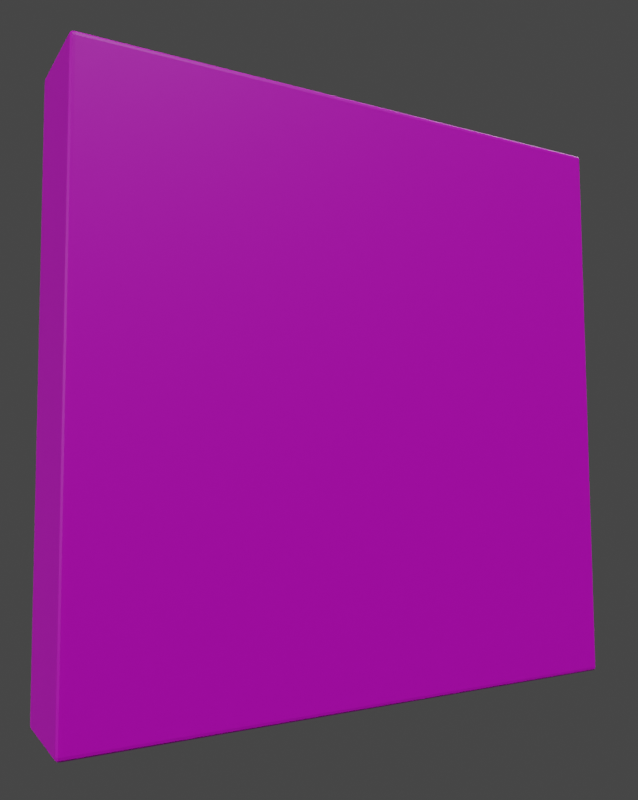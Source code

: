 # Source: box.blend  (saved by Blender 2.91.10; exported with 4.5.12 LTS)
import bpy
from mathutils import Matrix  # noqa: F401  (used for matrix-valued properties, if any)

bpy.ops.wm.read_factory_settings(use_empty=True)
scene = bpy.context.scene
scene.name = 'Scene'

# ---- collections
col_collection = bpy.data.collections.new('Collection'); scene.collection.children.link(col_collection)
col_pl_studio_group = bpy.data.collections.new('pl_studio_group'); col_collection.children.link(col_pl_studio_group)

# ---- images (referenced by path relative to the original .blend; pixels are not part of the script)
import os
ASSET_DIR = os.environ.get("B2B_ASSET_DIR", "")  # directory of the original .blend (textures are referenced by path, not embedded)
HERE = os.path.dirname(os.path.abspath(__file__))  # packed textures are extracted next to this script under _unpacked/

def load_image(name, relpath, width, height, colorspace="sRGB"):
    """Load a texture the original file referenced (path relative to the .blend, or extracted next to this script)."""
    p = next((c for c in (os.path.join(HERE, relpath), os.path.join(ASSET_DIR, relpath)) if relpath and os.path.exists(c)), "")
    if p:
        img = bpy.data.images.load(p, check_existing=True)
        img.name = name
    else:  # same state as the original file: an image datablock whose file is absent (Cycles renders it pink)
        img = bpy.data.images.new(name, width, height)
        img.source = "FILE"
        img.filepath = "//" + (relpath or name)
    img.colorspace_settings.name = colorspace
    return img
img_box_front_png = load_image('box-front.png', 'box-front.png', 1024, 1024, 'sRGB')
img_box_left_png = load_image('box-left.png', 'box-left.png', 1024, 1024, 'sRGB')
img_box_top_png = load_image('box-top.png', 'box-top.png', 1024, 1024, 'sRGB')
img_box_right_png = load_image('box-right.png', 'box-right.png', 1024, 1024, 'sRGB')
img_box_bottom_png = load_image('box-bottom.png', 'box-bottom.png', 1024, 1024, 'sRGB')

# ---- materials (node trees are filled in below, after node groups)
mat_material = bpy.data.materials.new('Material')
mat_material.alpha_threshold = 0.0
mat_material.line_color = (0.0, 0.0, 0.0, 1.0)
mat_front = bpy.data.materials.new('Front')
mat_left = bpy.data.materials.new('Left')
mat_top = bpy.data.materials.new('Top')
mat_right = bpy.data.materials.new('Right')
mat_bottom = bpy.data.materials.new('Bottom')
mat_material_006 = bpy.data.materials.new('Material.006')
mat_material_006.alpha_threshold = 0.0
mat_material_006.roughness = 0.5
mat_material_005 = bpy.data.materials.new('Material.005')
mat_material_005.alpha_threshold = 0.0
mat_material_005.roughness = 0.5

# ---- material node trees
mat_material.use_nodes = True; mat_material.node_tree.nodes.clear()
_N = mat_material.node_tree.nodes; _L = mat_material.node_tree.links
n0 = _N.new('ShaderNodeOutputMaterial'); n0.name = 'Material Output'; n0.location = (300, 300)
n1 = _N.new('ShaderNodeBsdfPrincipled'); n1.name = 'Principled BSDF'; n1.location = (10, 300)
n1.distribution = 'GGX'
n1.subsurface_method = 'BURLEY'
n1.inputs[2].default_value = 0.4
n1.inputs[3].default_value = 1.45
n1.inputs[27].default_value = (0.0, 0.0, 0.0, 1.0)
n1.inputs[28].default_value = 1.0
_L.new(n1.outputs[0], n0.inputs[0])
n0.is_active_output = True
mat_front.use_nodes = True; mat_front.node_tree.nodes.clear()
_N = mat_front.node_tree.nodes; _L = mat_front.node_tree.links
n0 = _N.new('ShaderNodeBsdfPrincipled'); n0.name = 'Principled BSDF'; n0.location = (10, 300)
n0.distribution = 'GGX'
n0.subsurface_method = 'BURLEY'
n0.inputs[3].default_value = 1.45
n0.inputs[27].default_value = (0.0, 0.0, 0.0, 1.0)
n0.inputs[28].default_value = 1.0
n1 = _N.new('ShaderNodeOutputMaterial'); n1.name = 'Material Output'; n1.location = (300, 300)
n2 = _N.new('ShaderNodeTexImage'); n2.name = 'Image Texture'; n2.location = (-280, 280)
n2.image = img_box_front_png
_L.new(n0.outputs[0], n1.inputs[0])
_L.new(n2.outputs[0], n0.inputs[0])
n1.is_active_output = True
mat_left.use_nodes = True; mat_left.node_tree.nodes.clear()
_N = mat_left.node_tree.nodes; _L = mat_left.node_tree.links
n0 = _N.new('ShaderNodeBsdfPrincipled'); n0.name = 'Principled BSDF'; n0.location = (10, 300)
n0.distribution = 'GGX'
n0.subsurface_method = 'BURLEY'
n0.inputs[3].default_value = 1.45
n0.inputs[27].default_value = (0.0, 0.0, 0.0, 1.0)
n0.inputs[28].default_value = 1.0
n1 = _N.new('ShaderNodeOutputMaterial'); n1.name = 'Material Output'; n1.location = (300, 300)
n2 = _N.new('ShaderNodeTexImage'); n2.name = 'Image Texture'; n2.location = (-280, 280)
n2.image = img_box_left_png
_L.new(n0.outputs[0], n1.inputs[0])
_L.new(n2.outputs[0], n0.inputs[0])
n1.is_active_output = True
mat_top.use_nodes = True; mat_top.node_tree.nodes.clear()
_N = mat_top.node_tree.nodes; _L = mat_top.node_tree.links
n0 = _N.new('ShaderNodeBsdfPrincipled'); n0.name = 'Principled BSDF'; n0.location = (10, 300)
n0.distribution = 'GGX'
n0.subsurface_method = 'BURLEY'
n0.inputs[3].default_value = 1.45
n0.inputs[27].default_value = (0.0, 0.0, 0.0, 1.0)
n0.inputs[28].default_value = 1.0
n1 = _N.new('ShaderNodeOutputMaterial'); n1.name = 'Material Output'; n1.location = (300, 300)
n2 = _N.new('ShaderNodeTexImage'); n2.name = 'Image Texture'; n2.location = (-280, 280)
n2.image = img_box_top_png
_L.new(n0.outputs[0], n1.inputs[0])
_L.new(n2.outputs[0], n0.inputs[0])
n1.is_active_output = True
mat_right.use_nodes = True; mat_right.node_tree.nodes.clear()
_N = mat_right.node_tree.nodes; _L = mat_right.node_tree.links
n0 = _N.new('ShaderNodeBsdfPrincipled'); n0.name = 'Principled BSDF'; n0.location = (10, 300)
n0.distribution = 'GGX'
n0.subsurface_method = 'BURLEY'
n0.inputs[3].default_value = 1.45
n0.inputs[27].default_value = (0.0, 0.0, 0.0, 1.0)
n0.inputs[28].default_value = 1.0
n1 = _N.new('ShaderNodeOutputMaterial'); n1.name = 'Material Output'; n1.location = (300, 300)
n2 = _N.new('ShaderNodeTexImage'); n2.name = 'Image Texture'; n2.location = (-280, 280)
n2.image = img_box_right_png
_L.new(n0.outputs[0], n1.inputs[0])
_L.new(n2.outputs[0], n0.inputs[0])
n1.is_active_output = True
mat_bottom.use_nodes = True; mat_bottom.node_tree.nodes.clear()
_N = mat_bottom.node_tree.nodes; _L = mat_bottom.node_tree.links
n0 = _N.new('ShaderNodeBsdfPrincipled'); n0.name = 'Principled BSDF'; n0.location = (10, 300)
n0.distribution = 'GGX'
n0.subsurface_method = 'BURLEY'
n0.inputs[3].default_value = 1.45
n0.inputs[27].default_value = (0.0, 0.0, 0.0, 1.0)
n0.inputs[28].default_value = 1.0
n1 = _N.new('ShaderNodeOutputMaterial'); n1.name = 'Material Output'; n1.location = (300, 300)
n2 = _N.new('ShaderNodeTexImage'); n2.name = 'Image Texture'; n2.location = (-280, 280)
n2.image = img_box_bottom_png
_L.new(n0.outputs[0], n1.inputs[0])
_L.new(n2.outputs[0], n0.inputs[0])
n1.is_active_output = True
mat_material_006.use_nodes = True; mat_material_006.node_tree.nodes.clear()
_N = mat_material_006.node_tree.nodes; _L = mat_material_006.node_tree.links
n0 = _N.new('ShaderNodeOutputMaterial'); n0.name = 'Material Output'; n0.location = (300, 300)
n1 = _N.new('ShaderNodeEmission'); n1.name = 'Emission'; n1.location = (10, 300)
n1.inputs[0].default_value = (0.8, 0.8, 0.8, 1.0)
n1.inputs[1].default_value = 10.0
_L.new(n1.outputs[0], n0.inputs[0])
n0.is_active_output = True
mat_material_005.use_nodes = True; mat_material_005.node_tree.nodes.clear()
_N = mat_material_005.node_tree.nodes; _L = mat_material_005.node_tree.links
n0 = _N.new('ShaderNodeOutputMaterial'); n0.name = 'Material Output'; n0.location = (300, 300)
n1 = _N.new('ShaderNodeBsdfDiffuse'); n1.name = 'Diffuse BSDF'; n1.location = (10, 300)
n1.inputs[0].default_value = (0.0, 0.0, 0.0, 1.0)
n1.inputs[1].default_value = 1.0
_L.new(n1.outputs[0], n0.inputs[0])
n0.is_active_output = True

# ---- world
world_world = bpy.data.worlds.new('World'); scene.world = world_world
world_world.use_nodes = True; world_world.node_tree.nodes.clear()
_N = world_world.node_tree.nodes; _L = world_world.node_tree.links
n0 = _N.new('ShaderNodeOutputWorld'); n0.name = 'World Output'; n0.location = (300, 300)
n1 = _N.new('ShaderNodeBackground'); n1.name = 'Background'; n1.location = (10, 300)
n1.inputs[0].default_value = (0.05088, 0.05088, 0.05088, 1.0)
_L.new(n1.outputs[0], n0.inputs[0])
n0.is_active_output = True
world_world.color = (0.05088, 0.05088, 0.05088)
world_world.use_sun_shadow = False
world_world.sun_shadow_jitter_overblur = 0.0

# ---- cameras
cam_camera = bpy.data.cameras.new('Camera')
cam_camera.clip_end = 100.0
cam_camera.lens = 37.63
cam_camera.ortho_scale = 7.314

# ---- lights
light_light = bpy.data.lights.new('Light', 'POINT')
light_light.transmission_factor = 0.0
light_light.energy = 1000.0
light_light.shadow_soft_size = 0.1
light_light.shadow_maximum_resolution = 0.006
light_light.use_absolute_resolution = True
light_area_007 = bpy.data.lights.new('Area.007', 'AREA')
light_area_007.transmission_factor = 0.0
light_area_007.energy = 35.34
light_area_007.shadow_buffer_clip_start = 0.5
light_area_007.shadow_soft_size = 6.0
light_area_007.shadow_maximum_resolution = 0.006
light_area_007.use_absolute_resolution = True
light_area_007.size = 6.0
light_area_007.size_y = 0.1
light_area_008 = bpy.data.lights.new('Area.008', 'AREA')
light_area_008.transmission_factor = 0.0
light_area_008.energy = 706.9
light_area_008.shadow_buffer_clip_start = 0.5
light_area_008.shadow_soft_size = 6.0
light_area_008.shadow_maximum_resolution = 0.006
light_area_008.use_absolute_resolution = True
light_area_008.size = 6.0
light_area_008.size_y = 0.1

# ---- meshes
me_cube = bpy.data.meshes.new('Cube')
me_cube.from_pydata([(0.02278, 0.1425, 0.1403), (0.02278, 0.1403, 0.1425), (0.025, 0.1403, 0.1403), (0.02278, 0.1423, 0.1415), (0.02398, 0.1423, 0.1403), (0.02397, 0.1421, 0.1415), (0.02398, 0.1403, 0.1423), (0.02278, 0.1415, 0.1423), (0.02397, 0.1415, 0.1421), (0.02482, 0.1415, 0.1403), (0.02482, 0.1403, 0.1415), (0.02462, 0.1415, 0.1415), (0.02278, 0.1403, -0.1425), (0.02278, 0.1425, -0.1403), (0.025, 0.1403, -0.1403), (0.02278, 0.1415, -0.1423), (0.02398, 0.1403, -0.1423), (0.02397, 0.1415, -0.1421), (0.02398, 0.1423, -0.1403), (0.02278, 0.1423, -0.1415), (0.02397, 0.1421, -0.1415), (0.02482, 0.1403, -0.1415), (0.02482, 0.1415, -0.1403), (0.02462, 0.1415, -0.1415), (0.025, -0.1403, 0.1403), (0.02278, -0.1403, 0.1425), (0.02278, -0.1425, 0.1403), (0.02482, -0.1403, 0.1415), (0.02482, -0.1415, 0.1403), (0.02462, -0.1415, 0.1415), (0.02278, -0.1415, 0.1423), (0.02398, -0.1403, 0.1423), (0.02397, -0.1415, 0.1421), (0.02398, -0.1423, 0.1403), (0.02278, -0.1423, 0.1415), (0.02397, -0.1421, 0.1415), (0.025, -0.1403, -0.1403), (0.02278, -0.1425, -0.1403), (0.02278, -0.1403, -0.1425), (0.02482, -0.1415, -0.1403), (0.02482, -0.1403, -0.1415), (0.02462, -0.1415, -0.1415), (0.02278, -0.1423, -0.1415), (0.02398, -0.1423, -0.1403), (0.02397, -0.1421, -0.1415), (0.02398, -0.1403, -0.1423), (0.02278, -0.1415, -0.1423), (0.02397, -0.1415, -0.1421), (-0.02278, 0.1425, 0.1403), (-0.025, 0.1403, 0.1403), (-0.02278, 0.1403, 0.1425), (-0.02398, 0.1423, 0.1403), (-0.02278, 0.1423, 0.1415), (-0.02397, 0.1421, 0.1415), (-0.02482, 0.1403, 0.1415), (-0.02482, 0.1415, 0.1403), (-0.02462, 0.1415, 0.1415), (-0.02278, 0.1415, 0.1423), (-0.02398, 0.1403, 0.1423), (-0.02397, 0.1415, 0.1421), (-0.025, 0.1403, -0.1403), (-0.02278, 0.1425, -0.1403), (-0.02278, 0.1403, -0.1425), (-0.02482, 0.1415, -0.1403), (-0.02482, 0.1403, -0.1415), (-0.02462, 0.1415, -0.1415), (-0.02278, 0.1423, -0.1415), (-0.02398, 0.1423, -0.1403), (-0.02397, 0.1421, -0.1415), (-0.02398, 0.1403, -0.1423), (-0.02278, 0.1415, -0.1423), (-0.02397, 0.1415, -0.1421), (-0.025, -0.1403, 0.1403), (-0.02278, -0.1425, 0.1403), (-0.02278, -0.1403, 0.1425), (-0.02482, -0.1415, 0.1403), (-0.02482, -0.1403, 0.1415), (-0.02462, -0.1415, 0.1415), (-0.02278, -0.1423, 0.1415), (-0.02398, -0.1423, 0.1403), (-0.02397, -0.1421, 0.1415), (-0.02398, -0.1403, 0.1423), (-0.02278, -0.1415, 0.1423), (-0.02397, -0.1415, 0.1421), (-0.02278, -0.1403, -0.1425), (-0.02278, -0.1425, -0.1403), (-0.025, -0.1403, -0.1403), (-0.02278, -0.1415, -0.1423), (-0.02398, -0.1403, -0.1423), (-0.02397, -0.1415, -0.1421), (-0.02398, -0.1423, -0.1403), (-0.02278, -0.1423, -0.1415), (-0.02397, -0.1421, -0.1415), (-0.02482, -0.1403, -0.1415), (-0.02482, -0.1415, -0.1403), (-0.02462, -0.1415, -0.1415)], [], [(62, 12, 38, 84), (86, 72, 49, 60), (37, 26, 73, 85), (1, 50, 74, 25), (14, 2, 24, 36), (0, 3, 5, 4), (3, 7, 8, 5), (1, 6, 8, 7), (6, 10, 11, 8), (2, 9, 11, 10), (9, 4, 5, 11), (5, 8, 11), (12, 15, 17, 16), (15, 19, 20, 17), (13, 18, 20, 19), (18, 22, 23, 20), (14, 21, 23, 22), (21, 16, 17, 23), (17, 20, 23), (24, 27, 29, 28), (27, 31, 32, 29), (25, 30, 32, 31), (30, 34, 35, 32), (26, 33, 35, 34), (33, 28, 29, 35), (29, 32, 35), (36, 39, 41, 40), (39, 43, 44, 41), (37, 42, 44, 43), (42, 46, 47, 44), (38, 45, 47, 46), (45, 40, 41, 47), (41, 44, 47), (48, 51, 53, 52), (51, 55, 56, 53), (49, 54, 56, 55), (54, 58, 59, 56), (50, 57, 59, 58), (57, 52, 53, 59), (53, 56, 59), (60, 63, 65, 64), (63, 67, 68, 65), (61, 66, 68, 67), (66, 70, 71, 68), (62, 69, 71, 70), (69, 64, 65, 71), (65, 68, 71), (72, 75, 77, 76), (75, 79, 80, 77), (73, 78, 80, 79), (78, 82, 83, 80), (74, 81, 83, 82), (81, 76, 77, 83), (77, 80, 83), (84, 87, 89, 88), (87, 91, 92, 89), (85, 90, 92, 91), (90, 94, 95, 92), (86, 93, 95, 94), (93, 88, 89, 95), (89, 92, 95), (62, 84, 88, 69), (69, 88, 93, 64), (64, 93, 86, 60), (12, 62, 70, 15), (15, 70, 66, 19), (19, 66, 61, 13), (2, 14, 22, 9), (9, 22, 18, 4), (4, 18, 13, 0), (85, 73, 79, 90), (90, 79, 75, 94), (94, 75, 72, 86), (26, 37, 43, 33), (33, 43, 39, 28), (28, 39, 36, 24), (48, 61, 67, 51), (51, 67, 63, 55), (55, 63, 60, 49), (25, 74, 82, 30), (30, 82, 78, 34), (34, 78, 73, 26), (1, 25, 31, 6), (6, 31, 27, 10), (10, 27, 24, 2), (84, 38, 46, 87), (87, 46, 42, 91), (91, 42, 37, 85), (74, 50, 58, 81), (81, 58, 54, 76), (76, 54, 49, 72), (50, 1, 7, 57), (57, 7, 3, 52), (52, 3, 0, 48), (38, 12, 16, 45), (45, 16, 21, 40), (40, 21, 14, 36), (61, 48, 0, 13)])
me_cube.polygons.foreach_set('material_index', [5, 0, 2, 3, 1, 4, 3, 3, 3, 1, 1, 3, 5, 5, 4, 1, 1, 5, 5, 1, 3, 3, 3, 2, 2, 3, 1, 2, 2, 2, 5, 5, 2, 4, 0, 0, 3, 3, 3, 0, 0, 0, 4, 5, 5, 0, 0, 0, 2, 2, 3, 3, 3, 2, 5, 2, 2, 2, 0, 0, 2, 5, 0, 0, 5, 5, 4, 1, 1, 4, 2, 2, 0, 2, 2, 1, 4, 0, 0, 3, 3, 2, 3, 3, 1, 5, 2, 2, 3, 3, 0, 3, 3, 4, 5, 5, 1, 4])
_uv = me_cube.uv_layers.new(name='UVMap')
_uv.uv.foreach_set('vector', [0.9922, 0.04452, 0.9921, 0.9556, 0.007798, 0.9555, 0.007889, 0.04443, 0.3769, 0.001949, 0.6231, 0.001949, 0.6231, 0.2481, 0.3769, 0.2481, 0.9556, 0.007795, 0.9556, 0.9922, 0.04443, 0.9922, 0.04443, 0.007795, 0.9922, 0.04443, 0.9921, 0.9556, 0.007794, 0.9555, 0.007794, 0.04443, 0.9922, 0.007795, 0.9922, 0.9922, 0.007795, 0.9922, 0.007795, 0.007795, 0.04443, 0.9922, 0.04443, 0.9964, 0.02066, 0.9964, 0.02045, 0.9922, 0.9994, 0.04443, 1.0, 0.04443, 1.0, 0.02066, 0.9987, 0.02066, 0.9922, 0.04443, 0.9922, 0.02045, 0.9964, 0.02066, 0.9964, 0.04443, 0.9922, 0.02045, 0.9922, 4.646e-10, 0.9964, 2.16e-10, 0.9964, 0.02066, 0.9922, 0.9922, 0.9964, 0.9922, 0.9964, 0.9964, 0.9922, 0.9964, 0.9964, 0.9922, 1.0, 0.9922, 1.0, 0.9964, 0.9964, 0.9964, 0.9987, 0.02066, 1.0, 0.02066, 0.9964, 2.16e-10, 0.9921, 0.9556, 0.9963, 0.9556, 0.9963, 0.9793, 0.9921, 0.9795, 0.9963, 0.9556, 0.9999, 0.9556, 0.9999, 0.9793, 0.9963, 0.9793, 0.04443, 0.007836, 0.02045, 0.007836, 0.02066, 0.003666, 0.04443, 0.00363, 0.9994, 0.007795, 1.0, 0.007795, 1.0, 0.003624, 0.9987, 0.003624, 0.9922, 0.007795, 0.9922, 0.003589, 0.9964, 0.003624, 0.9964, 0.007795, 0.9921, 0.9964, 0.9921, 1.0, 0.9963, 1.0, 0.9963, 0.9923, 0.9963, 0.9793, 0.9999, 0.9793, 0.9963, 1.0, 0.007795, 0.9922, 0.007795, 0.9964, 0.003624, 0.9964, 0.003589, 0.9922, 0.007795, 0.003634, 0.007795, 5.914e-08, 0.003624, 5.939e-08, 0.003624, 0.007681, 0.007794, 0.04443, 0.003588, 0.04443, 0.003624, 0.02065, 0.007795, 0.02045, 0.003588, 0.04443, 0.0, 0.04443, 0.0, 0.02065, 0.003624, 0.02065, 0.9556, 0.9922, 0.9795, 0.9922, 0.9793, 0.9964, 0.9556, 0.9964, 0.9795, 0.9922, 1.0, 0.9922, 1.0, 0.9964, 0.9793, 0.9964, 0.003624, 0.007681, 0.0, 0.02065, 0.0, 0.02065, 0.007795, 0.007795, 0.003589, 0.007795, 0.003624, 0.003624, 0.007795, 0.003589, 0.9964, 0.007795, 1.0, 0.007795, 1.0, 0.003624, 0.9923, 0.003624, 0.9556, 0.007795, 0.9556, 0.003589, 0.9793, 0.003624, 0.9795, 0.007795, 0.9556, 0.003589, 0.9556, 0.0, 0.9793, 0.0, 0.9793, 0.003624, 0.007798, 0.9555, 0.007796, 0.9794, 0.003625, 0.9792, 0.003593, 0.9555, 0.007796, 0.9794, 0.007794, 0.9999, 0.003623, 0.9999, 0.003625, 0.9792, 0.9923, 0.003624, 0.9793, 0.0, 0.9793, 0.0, 0.9556, 0.9922, 0.9795, 0.9922, 0.9793, 0.9964, 0.9556, 0.9964, 0.6231, 0.2498, 0.6231, 0.25, 0.6241, 0.25, 0.6241, 0.2497, 0.6231, 0.2481, 0.6241, 0.2481, 0.6241, 0.2491, 0.6231, 0.2491, 0.9921, 0.9964, 0.9921, 1.0, 0.9963, 1.0, 0.9963, 0.9923, 0.9921, 0.9556, 0.9963, 0.9556, 0.9963, 0.9793, 0.9921, 0.9795, 0.9963, 0.9556, 0.9999, 0.9556, 0.9999, 0.9793, 0.9963, 0.9793, 0.6241, 0.2497, 0.6241, 0.25, 0.625, 0.2491, 0.3769, 0.2481, 0.3769, 0.2491, 0.3759, 0.2491, 0.3759, 0.2481, 0.3769, 0.2491, 0.3769, 0.25, 0.3759, 0.25, 0.3759, 0.2491, 0.9556, 0.007836, 0.9556, 0.00363, 0.9793, 0.003666, 0.9795, 0.007836, 0.9994, 0.04453, 1.0, 0.04453, 1.0, 0.02075, 0.9987, 0.02075, 0.9922, 0.04452, 0.9922, 0.02055, 0.9964, 0.02075, 0.9964, 0.04452, 0.3752, 0.2481, 0.375, 0.2481, 0.375, 0.2491, 0.3753, 0.2491, 0.3759, 0.2491, 0.3759, 0.25, 0.375, 0.2491, 0.6231, 0.001949, 0.6231, 0.0008971, 0.6241, 0.0009059, 0.6241, 0.001949, 0.003635, 0.9922, 2.366e-07, 0.9922, 2.376e-07, 0.9964, 0.007682, 0.9964, 0.04443, 0.9922, 0.04443, 0.9964, 0.02066, 0.9964, 0.02045, 0.9922, 0.0006376, 0.9555, 0.0, 0.9555, 0.0, 0.9792, 0.001348, 0.9792, 0.007794, 0.9555, 0.007794, 0.9794, 0.003623, 0.9792, 0.003588, 0.9555, 0.007794, 0.9794, 0.007794, 0.9999, 0.003623, 0.9999, 0.003623, 0.9792, 0.007682, 0.9964, 0.02066, 1.0, 0.02066, 1.0, 0.007889, 0.04443, 0.003684, 0.04443, 0.003721, 0.02065, 0.007892, 0.02045, 0.04443, 0.0006376, 0.04443, 0.0, 0.02066, 0.0, 0.02066, 0.001348, 0.04443, 0.007795, 0.02045, 0.007795, 0.02066, 0.003624, 0.04443, 0.003589, 0.02045, 0.007795, 1.858e-09, 0.007795, 8.64e-10, 0.003624, 0.02066, 0.003624, 0.3769, 0.001949, 0.3759, 0.001949, 0.3759, 0.0009059, 0.3769, 0.0008971, 0.3759, 0.001949, 0.375, 0.001949, 0.375, 0.0009059, 0.3759, 0.0009059, 0.02066, 0.001348, 0.02066, 0.0, 8.64e-10, 0.003624, 0.9922, 0.04452, 0.007889, 0.04443, 0.007892, 0.02045, 0.9922, 0.02055, 0.375, 0.2481, 0.375, 0.001949, 0.3759, 0.001949, 0.3759, 0.2481, 0.3759, 0.2481, 0.3759, 0.001949, 0.3769, 0.001949, 0.3769, 0.2481, 0.9921, 0.9556, 0.9922, 0.04452, 0.9964, 0.04452, 0.9963, 0.9556, 0.9963, 0.9556, 0.9964, 0.04452, 1.0, 0.04453, 0.9999, 0.9556, 0.04443, 0.00363, 0.9556, 0.00363, 0.9556, 0.007836, 0.04443, 0.007836, 0.9922, 0.9922, 0.9922, 0.007795, 0.9964, 0.007795, 0.9964, 0.9922, 0.9964, 0.9922, 0.9964, 0.007795, 1.0, 0.007795, 1.0, 0.9922, 0.02045, 0.9922, 0.02045, 0.007836, 0.04443, 0.007836, 0.04443, 0.9922, 0.04443, 0.007795, 0.04443, 0.9922, 0.02045, 0.9922, 0.02045, 0.007795, 0.02045, 0.007795, 0.02045, 0.9922, 2.366e-07, 0.9922, 1.858e-09, 0.007795, 0.3769, 0.0008971, 0.6231, 0.0008971, 0.6231, 0.001949, 0.3769, 0.001949, 0.9556, 0.9922, 0.9556, 0.007795, 0.9795, 0.007795, 0.9795, 0.9922, 0.9795, 0.9922, 0.9795, 0.007795, 1.0, 0.007795, 1.0, 0.9922, 0.003589, 0.9922, 0.003589, 0.007795, 0.007795, 0.007795, 0.007795, 0.9922, 0.9556, 0.9922, 0.9556, 0.007836, 0.9795, 0.007836, 0.9795, 0.9922, 0.6231, 0.25, 0.3769, 0.25, 0.3769, 0.2491, 0.6231, 0.2491, 0.6231, 0.2491, 0.3769, 0.2491, 0.3769, 0.2481, 0.6231, 0.2481, 0.007794, 0.04443, 0.007794, 0.9555, 0.003588, 0.9555, 0.003588, 0.04443, 0.003588, 0.04443, 0.003588, 0.9555, 0.0, 0.9555, 0.0, 0.04443, 0.9556, 0.9964, 0.04443, 0.9964, 0.04443, 0.9922, 0.9556, 0.9922, 0.9922, 0.04443, 0.007794, 0.04443, 0.007795, 0.02045, 0.9922, 0.02045, 0.9922, 0.02045, 0.007795, 0.02045, 0.007795, 5.914e-08, 0.9922, 4.646e-10, 0.9922, 0.9964, 0.007795, 0.9964, 0.007795, 0.9922, 0.9922, 0.9922, 0.007889, 0.04443, 0.007798, 0.9555, 0.003593, 0.9555, 0.003684, 0.04443, 0.04443, 0.0, 0.9556, 0.0, 0.9556, 0.003589, 0.04443, 0.003589, 0.04443, 0.003589, 0.9556, 0.003589, 0.9556, 0.007795, 0.04443, 0.007795, 0.007794, 0.9555, 0.9921, 0.9556, 0.9921, 0.9795, 0.007794, 0.9794, 0.007794, 0.9794, 0.9921, 0.9795, 0.9921, 1.0, 0.007794, 0.9999, 0.6241, 0.001949, 0.6241, 0.2481, 0.6231, 0.2481, 0.6231, 0.001949, 0.9921, 0.9556, 0.9922, 0.04443, 0.9964, 0.04443, 0.9963, 0.9556, 0.9963, 0.9556, 0.9964, 0.04443, 1.0, 0.04443, 0.9999, 0.9556, 0.9556, 0.9964, 0.04443, 0.9964, 0.04443, 0.9922, 0.9556, 0.9922, 0.007798, 0.9555, 0.9921, 0.9556, 0.9921, 0.9795, 0.007796, 0.9794, 0.007796, 0.9794, 0.9921, 0.9795, 0.9921, 1.0, 0.007794, 0.9999, 0.007795, 0.003589, 0.9922, 0.003589, 0.9922, 0.007795, 0.007795, 0.007795, 0.9556, 0.007836, 0.9556, 0.9922, 0.04443, 0.9922, 0.04443, 0.007836])
me_cube.materials.append(mat_material)
me_cube.materials.append(mat_front)
me_cube.materials.append(mat_left)
me_cube.materials.append(mat_top)
me_cube.materials.append(mat_right)
me_cube.materials.append(mat_bottom)
me_cube.use_remesh_preserve_volume = False
me_cube.use_remesh_preserve_attributes = False
me_cube.use_mirror_vertex_groups = False
me_cube.update()
me_plane_000 = bpy.data.meshes.new('Plane.000')
me_plane_000.from_pydata([(3.411e-07, -3.841, 4.97), (-3.411e-07, -3.841, -4.97), (3.411e-07, 3.841, 4.97), (-3.411e-07, 3.841, -4.97), (3.411e-07, -1.62e-06, 4.97), (-3.411e-07, 1.62e-06, -4.97), (-3.411e-07, 0.4518, -4.97), (3.411e-07, 0.4518, 4.97), (0.0, -3.841, 0.2259), (0.0, 3.841, 0.2259), (0.0, -7.362e-08, 0.2259), (0.0, 0.4518, 0.2259), (0.0, -3.841, -0.2259), (0.0, 3.841, -0.2259), (0.0, 7.362e-08, -0.2259), (0.0, 0.4518, -0.2259)], [], [(15, 6, 3, 13), (12, 1, 5, 14), (0, 8, 10, 4), (7, 11, 9, 2)])
me_plane_000.materials.append(mat_material_006)
me_plane_000.use_remesh_preserve_volume = False
me_plane_000.use_remesh_preserve_attributes = False
me_plane_000.use_mirror_vertex_groups = False
me_plane_000.update()
me_plane_005 = bpy.data.meshes.new('Plane.005')
me_plane_005.from_pydata([(3.411e-07, -1.62e-06, 4.97), (-3.411e-07, 1.62e-06, -4.97), (-3.411e-07, 0.4518, -4.97), (3.411e-07, 0.4518, 4.97), (0.0, -3.841, 0.2259), (0.0, 3.841, 0.2259), (0.0, -7.362e-08, 0.2259), (0.0, 0.4518, 0.2259), (0.0, -3.841, -0.2259), (0.0, 3.841, -0.2259), (0.0, 7.362e-08, -0.2259), (0.0, 0.4518, -0.2259), (-0.1404, 0.4518, 4.97), (-0.1404, -1.62e-06, 4.97), (-0.1404, -7.362e-08, 0.2259), (-0.1404, 1.62e-06, -4.97), (-0.1404, 0.4518, -4.97), (-0.1404, 0.4518, 0.2259), (-0.1404, 3.841, -0.2259), (-0.1404, 3.841, 0.2259), (-0.1404, 7.362e-08, -0.2259), (-0.1404, 0.4518, -0.2259), (-0.1404, -3.841, 0.2259), (-0.1404, -3.841, -0.2259)], [], [(5, 7, 17, 19), (7, 3, 12, 17), (10, 1, 15, 20), (8, 10, 20, 23), (6, 4, 22, 14), (20, 15, 16, 21), (13, 14, 17, 12), (14, 20, 21, 17), (22, 23, 20, 14), (17, 21, 18, 19), (11, 9, 18, 21), (0, 6, 14, 13), (2, 11, 21, 16), (4, 8, 23, 22), (1, 2, 16, 15), (3, 0, 13, 12), (9, 5, 19, 18)])
me_plane_005.materials.append(mat_material_005)
me_plane_005.use_remesh_preserve_volume = False
me_plane_005.use_remesh_preserve_attributes = False
me_plane_005.use_mirror_vertex_groups = False
me_plane_005.update()

# ---- objects
ob_subject = bpy.data.objects.new('subject', None)
ob_plane_007_empty = bpy.data.objects.new('Plane.007_empty', None)
ob_area_007_empty = bpy.data.objects.new('Area.007_empty', None)
ob_area_008_empty = bpy.data.objects.new('Area.008_empty', None)
ob_plane_002_empty = bpy.data.objects.new('Plane.002_empty', None)
ob_cube = bpy.data.objects.new('Cube', me_cube)
ob_light = bpy.data.objects.new('Light', light_light)
ob_camera = bpy.data.objects.new('Camera', cam_camera)
ob_empty_005 = bpy.data.objects.new('Empty.005', None)
ob_plane_007 = bpy.data.objects.new('Plane.007', me_plane_000)
ob_area_007 = bpy.data.objects.new('Area.007', light_area_007)
ob_area_008 = bpy.data.objects.new('Area.008', light_area_008)
ob_plane_002 = bpy.data.objects.new('Plane.002', me_plane_005)

# ---- transforms, parenting, visibility, modifiers, constraints
ob_subject.location = (0.3523, -0.2152, -0.03388)
ob_subject.rotation_euler = (0.0, 0.0, 2.15)
ob_subject.empty_display_type = 'CUBE'
ob_subject.lineart.crease_threshold = 0.0
ob_plane_007_empty.parent = ob_empty_005
ob_plane_007_empty.location = (11.41, 0.1336, 5.255)
ob_plane_007_empty.empty_display_size = 0.0001
ob_plane_007_empty.hide_select = True
ob_plane_007_empty.visible_camera = False
ob_plane_007_empty.lineart.crease_threshold = 0.0
_c = ob_plane_007_empty.constraints.new('TRANSFORM'); _c.name = 'Transformation'
_c.target = ob_empty_005
_c.map_from = 'SCALE'
_c.map_to = 'SCALE'
_c.map_to_x_from = 'Z'
_c.map_to_y_from = 'Z'
_c.use_motion_extrapolate = True
_c.from_min_z_scale = 0.0
_c.to_min_x_scale = 0.0
_c.to_min_y_scale = 0.0
_c.to_min_z_scale = 0.0
ob_area_007_empty.parent = ob_empty_005
ob_area_007_empty.location = (-10.97, -7.888, 2.591)
ob_area_007_empty.rotation_euler = (0.6109, -1.571, 0.0)
ob_area_007_empty.empty_display_size = 0.0001
ob_area_007_empty.hide_select = True
ob_area_007_empty.visible_camera = False
ob_area_007_empty.lineart.crease_threshold = 0.0
_c = ob_area_007_empty.constraints.new('TRANSFORM'); _c.name = 'Transformation'
_c.target = ob_empty_005
_c.map_from = 'SCALE'
_c.map_to = 'SCALE'
_c.map_to_x_from = 'Z'
_c.map_to_y_from = 'Z'
_c.use_motion_extrapolate = True
_c.from_min_z_scale = 0.0
ob_area_008_empty.parent = ob_empty_005
ob_area_008_empty.location = (-10.97, 9.18, 2.591)
ob_area_008_empty.rotation_euler = (0.0, -1.571, 0.0)
ob_area_008_empty.empty_display_size = 0.0001
ob_area_008_empty.hide_select = True
ob_area_008_empty.visible_camera = False
ob_area_008_empty.lineart.crease_threshold = 0.0
_c = ob_area_008_empty.constraints.new('TRANSFORM'); _c.name = 'Transformation'
_c.target = ob_empty_005
_c.map_from = 'SCALE'
_c.map_to = 'SCALE'
_c.map_to_x_from = 'Z'
_c.map_to_y_from = 'Z'
_c.use_motion_extrapolate = True
_c.from_min_z_scale = 0.0
ob_plane_002_empty.parent = ob_empty_005
ob_plane_002_empty.location = (11.41, 0.1336, 5.255)
ob_plane_002_empty.empty_display_size = 0.0001
ob_plane_002_empty.hide_select = True
ob_plane_002_empty.visible_camera = False
ob_plane_002_empty.lineart.crease_threshold = 0.0
_c = ob_plane_002_empty.constraints.new('TRANSFORM'); _c.name = 'Transformation'
_c.target = ob_empty_005
_c.map_from = 'SCALE'
_c.map_to = 'SCALE'
_c.map_to_x_from = 'Z'
_c.map_to_y_from = 'Z'
_c.use_motion_extrapolate = True
_c.from_min_z_scale = 0.0
_c.to_min_x_scale = 0.0
_c.to_min_y_scale = 0.0
_c.to_min_z_scale = 0.0
ob_cube.location = (0.0, 0.0, 0.0)
ob_cube.lock_rotations_4d = False
ob_cube.empty_display_type = 'ARROWS'
ob_cube.lineart.crease_threshold = 0.0
ob_light.location = (4.076, 1.005, 5.904)
ob_light.rotation_euler = (0.6503, 0.05522, 1.866)
ob_light.lock_rotations_4d = False
ob_light.empty_display_type = 'ARROWS'
ob_light.color = (0.0, 0.0, 0.0, 0.0)
ob_light.lineart.crease_threshold = 0.0
ob_camera.location = (0.3523, -0.2152, -0.03388)
ob_camera.rotation_euler = (1.654, 0.005255, 1.054)
ob_camera.lock_rotations_4d = False
ob_camera.empty_display_type = 'ARROWS'
ob_camera.color = (0.0, 0.0, 0.0, 0.0)
ob_camera.display_type = 'WIRE'
ob_camera.lineart.crease_threshold = 0.0
ob_empty_005.location = (0.0, 0.0, 1.0)
ob_empty_005.empty_display_size = 0.0001
ob_empty_005.empty_image_offset = (0.0, 0.0)
ob_empty_005.hide_select = True
ob_empty_005.visible_camera = False
ob_empty_005.lineart.crease_threshold = 0.0
_c = ob_empty_005.constraints.new('COPY_LOCATION'); _c.name = 'Copy Location'
_c.active = False
_c.target = ob_subject
_c = ob_empty_005.constraints.new('COPY_ROTATION'); _c.name = 'Copy Rotation'
_c.active = False
_c.target = ob_subject
_c.mix_mode = 'OFFSET'
_c.use_offset = True
_c = ob_empty_005.constraints.new('TRANSFORM'); _c.name = 'Transformation'
_c.active = True
_c.target = ob_subject
_c.map_from = 'SCALE'
_c.map_to = 'SCALE'
_c.map_to_x_from = 'Z'
_c.map_to_y_from = 'Z'
_c.use_motion_extrapolate = True
_c.from_min_z_scale = 0.0
_c.to_min_x_scale = 0.0
_c.to_min_y_scale = 0.0
_c.to_min_z_scale = 0.0
ob_plane_007.parent = ob_plane_007_empty
ob_plane_007.location = (0.0, 0.0, 0.0)
ob_plane_007.visible_camera = False
ob_plane_007.lineart.crease_threshold = 0.0
ob_area_007.parent = ob_area_007_empty
ob_area_007.location = (0.0, 0.0, 0.0)
ob_area_007.lineart.crease_threshold = 0.0
ob_area_008.parent = ob_area_008_empty
ob_area_008.location = (0.0, 0.0, 0.0)
ob_area_008.lineart.crease_threshold = 0.0
ob_plane_002.parent = ob_plane_002_empty
ob_plane_002.location = (0.0, 0.0, 0.0)
ob_plane_002.visible_camera = False
ob_plane_002.lineart.crease_threshold = 0.0

# ---- collection membership
scene.collection.objects.link(ob_subject)
scene.collection.objects.link(ob_plane_007_empty)
scene.collection.objects.link(ob_area_007_empty)
scene.collection.objects.link(ob_area_008_empty)
scene.collection.objects.link(ob_plane_002_empty)
col_collection.objects.link(ob_cube)
col_collection.objects.link(ob_light)
col_collection.objects.link(ob_camera)
col_pl_studio_group.objects.link(ob_empty_005)
col_pl_studio_group.objects.link(ob_plane_007)
col_pl_studio_group.objects.link(ob_area_007)
col_pl_studio_group.objects.link(ob_area_008)
col_pl_studio_group.objects.link(ob_plane_002)
col_pl_studio_group.objects.link(ob_plane_007_empty)
col_pl_studio_group.objects.link(ob_area_007_empty)
col_pl_studio_group.objects.link(ob_area_008_empty)
col_pl_studio_group.objects.link(ob_plane_002_empty)

# ---- scene / render settings (as saved in the file)
scene.camera = ob_camera
scene.frame_start = 1; scene.frame_end = 250; scene.frame_set(1)
scene.render.engine = 'CYCLES'
scene.render.resolution_x = 410
scene.render.resolution_y = 514
scene.render.film_transparent = True
scene.cycles.use_denoising = False
scene.cycles.samples = 128
scene.cycles.sampling_pattern = 'TABULATED_SOBOL'
scene.cycles.use_adaptive_sampling = False
scene.cycles.use_light_tree = False
scene.view_settings.view_transform = 'Filmic'
bpy.context.view_layer.update()
